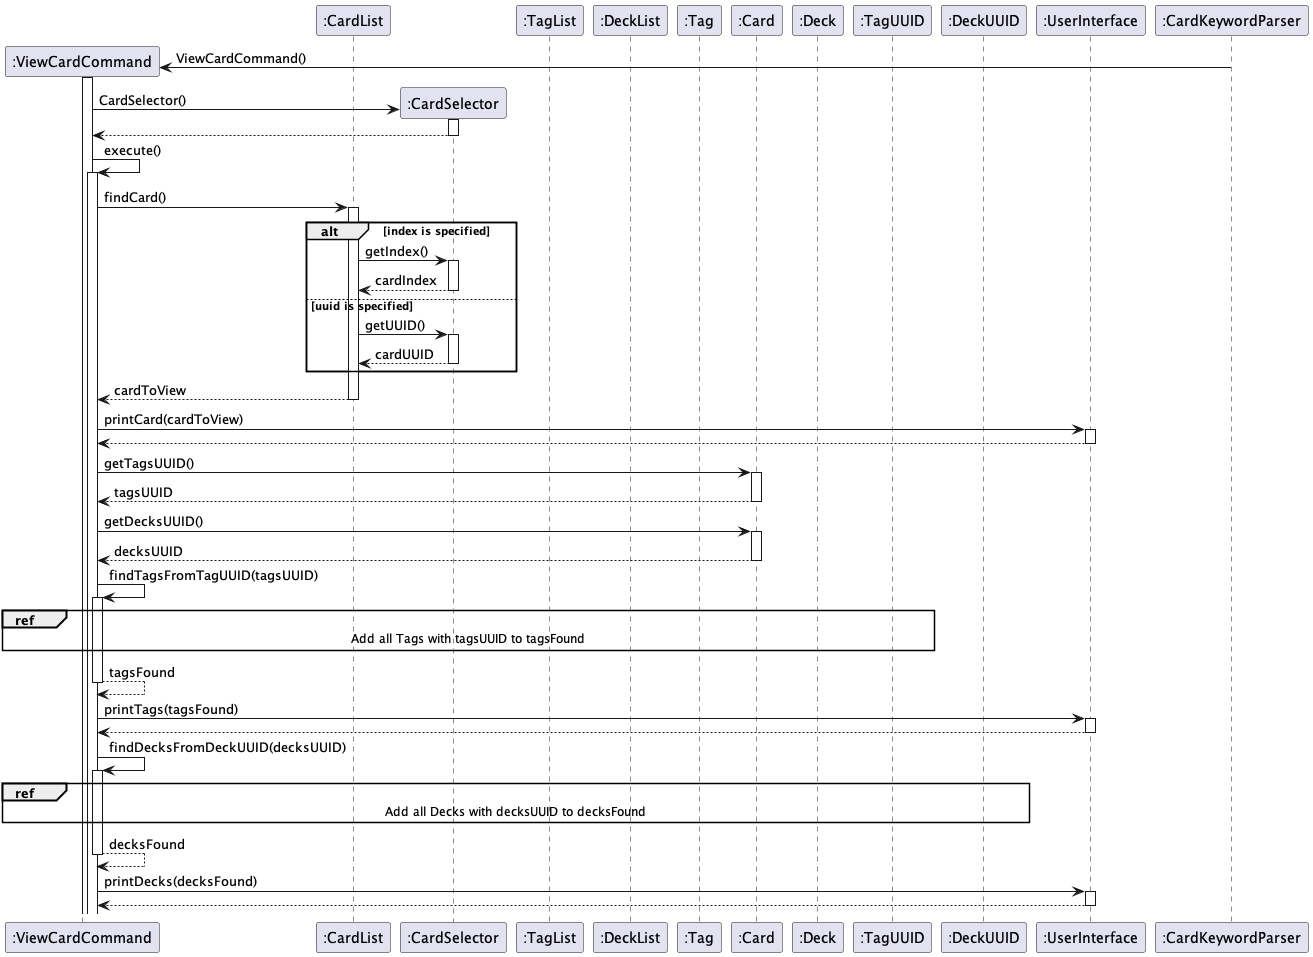

The diagram above was rendered by PlantUML. Its source (embedded in the PNG):
@startuml CardListSequence

autoactivate on

participant ":ViewCardCommand" as ViewCardCommand
participant ":CardList" as CardList
participant ":CardSelector" as CardSelector
participant ":TagList" as TagList
participant ":DeckList" as DeckList
participant ":Tag" as Tag
participant ":Card" as Card
participant ":Deck" as Deck
participant ":TagUUID" as TagUUID
participant ":DeckUUID" as DeckUUID
participant ":UserInterface" as UserInterface
participant ":CardKeywordParser" as CardKeywordParser


Create ViewCardCommand
CardKeywordParser -> ViewCardCommand : ViewCardCommand()
activate ViewCardCommand

Create CardSelector
ViewCardCommand -> CardSelector : CardSelector()
return

ViewCardCommand -> ViewCardCommand : execute()
ViewCardCommand -> CardList : findCard()

alt index is specified
CardList -> CardSelector : getIndex()
return cardIndex
else uuid is specified
CardList -> CardSelector : getUUID()
return cardUUID
end
return cardToView

ViewCardCommand -> UserInterface : printCard(cardToView)
return


ViewCardCommand -> Card : getTagsUUID()
return tagsUUID
ViewCardCommand -> Card : getDecksUUID()
return decksUUID

ViewCardCommand -> ViewCardCommand : findTagsFromTagUUID(tagsUUID)

ref over ViewCardCommand, TagList, TagUUID
Add all Tags with tagsUUID to tagsFound
end ref

'loop current uuid of tagsUUID != null
'
'  ViewCardCommand -> TagList : TagList()
'  return tagsFound
'  ViewCardCommand -> TagList : getTags()
'  return allTags
'  loop current uuid of allTags != null
'      ViewCardCommand -> TagUUID : equals()
'      return isUUIDEqual
'      alt isUUIDEqual
'       ViewCardCommand -> TagList : addTag()
'       return
'      end
'  end loop
'end loop
return tagsFound

ViewCardCommand -> UserInterface : printTags(tagsFound)
return


ViewCardCommand -> ViewCardCommand : findDecksFromDeckUUID(decksUUID)

ref over ViewCardCommand, DeckUUID, DeckList
Add all Decks with decksUUID to decksFound
end ref

return decksFound

ViewCardCommand -> UserInterface : printDecks(decksFound)
return

@enduml